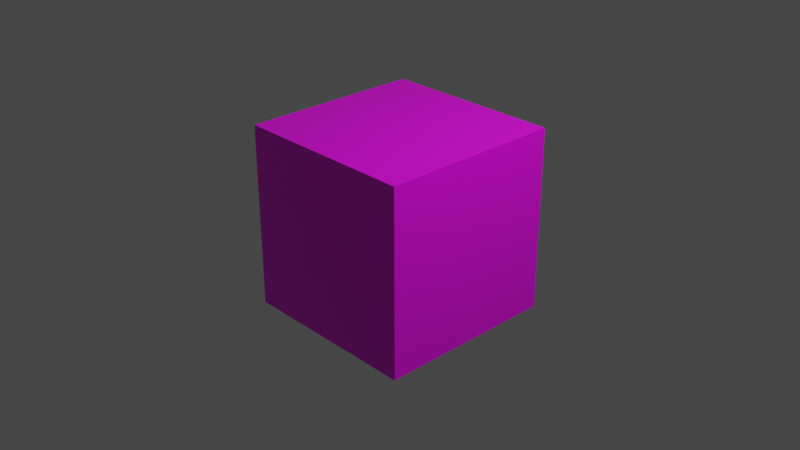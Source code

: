 # Source: box.blend  (saved by Blender 2.81.16; exported with 4.5.12 LTS)
import bpy
from mathutils import Matrix  # noqa: F401  (used for matrix-valued properties, if any)

bpy.ops.wm.read_factory_settings(use_empty=True)
scene = bpy.context.scene
scene.name = 'Scene'

# ---- collections
col_collection = bpy.data.collections.new('Collection'); scene.collection.children.link(col_collection)

# ---- images (referenced by path relative to the original .blend; pixels are not part of the script)
import os
ASSET_DIR = os.environ.get("B2B_ASSET_DIR", "")  # directory of the original .blend (textures are referenced by path, not embedded)
HERE = os.path.dirname(os.path.abspath(__file__))  # packed textures are extracted next to this script under _unpacked/

def load_image(name, relpath, width, height, colorspace="sRGB"):
    """Load a texture the original file referenced (path relative to the .blend, or extracted next to this script)."""
    p = next((c for c in (os.path.join(HERE, relpath), os.path.join(ASSET_DIR, relpath)) if relpath and os.path.exists(c)), "")
    if p:
        img = bpy.data.images.load(p, check_existing=True)
        img.name = name
    else:  # same state as the original file: an image datablock whose file is absent (Cycles renders it pink)
        img = bpy.data.images.new(name, width, height)
        img.source = "FILE"
        img.filepath = "//" + (relpath or name)
    img.colorspace_settings.name = colorspace
    return img
img_box_png = load_image('box.png', 'assets/box.png', 1024, 1024, 'sRGB')

# ---- materials (node trees are filled in below, after node groups)
mat_material = bpy.data.materials.new('Material')
mat_material.alpha_threshold = 0.0
mat_material.use_transparent_shadow = False
mat_material.line_color = (0.0, 0.0, 0.0, 1.0)

# ---- material node trees
mat_material.use_nodes = True; mat_material.node_tree.nodes.clear()
_N = mat_material.node_tree.nodes; _L = mat_material.node_tree.links
n0 = _N.new('ShaderNodeOutputMaterial'); n0.name = 'Material Output'; n0.location = (300, 300)
n1 = _N.new('ShaderNodeBsdfPrincipled'); n1.name = 'Principled BSDF'; n1.location = (10, 300)
n1.distribution = 'GGX'
n1.subsurface_method = 'BURLEY'
n1.inputs[2].default_value = 0.4
n1.inputs[3].default_value = 1.45
n1.inputs[27].default_value = (0.0, 0.0, 0.0, 1.0)
n1.inputs[28].default_value = 1.0
n2 = _N.new('ShaderNodeTexImage'); n2.name = 'Image Texture'; n2.location = (-280, 280)
n2.image = img_box_png
_L.new(n1.outputs[0], n0.inputs[0])
_L.new(n2.outputs[0], n1.inputs[0])
n0.is_active_output = True

# ---- world
world_world = bpy.data.worlds.new('World'); scene.world = world_world
world_world.use_nodes = True; world_world.node_tree.nodes.clear()
_N = world_world.node_tree.nodes; _L = world_world.node_tree.links
n0 = _N.new('ShaderNodeOutputWorld'); n0.name = 'World Output'; n0.location = (300, 300)
n1 = _N.new('ShaderNodeBackground'); n1.name = 'Background'; n1.location = (10, 300)
n1.inputs[0].default_value = (0.05088, 0.05088, 0.05088, 1.0)
_L.new(n1.outputs[0], n0.inputs[0])
n0.is_active_output = True
world_world.color = (0.05088, 0.05088, 0.05088)
world_world.use_sun_shadow = False
world_world.sun_shadow_jitter_overblur = 0.0

# ---- cameras
cam_camera = bpy.data.cameras.new('Camera')
cam_camera.clip_end = 100.0
cam_camera.ortho_scale = 7.314

# ---- lights
light_light = bpy.data.lights.new('Light', 'POINT')
light_light.transmission_factor = 0.0
light_light.energy = 1000.0
light_light.shadow_soft_size = 0.1
light_light.shadow_maximum_resolution = 0.006
light_light.use_absolute_resolution = True

# ---- meshes
me_cube = bpy.data.meshes.new('Cube')
me_cube.from_pydata([(1.0, 1.0, 1.0), (1.0, 1.0, -1.0), (1.0, -1.0, 1.0), (1.0, -1.0, -1.0), (-1.0, 1.0, 1.0), (-1.0, 1.0, -1.0), (-1.0, -1.0, 1.0), (-1.0, -1.0, -1.0)], [], [(4, 2, 0), (2, 7, 3), (6, 5, 7), (1, 7, 5), (0, 3, 1), (4, 1, 5), (4, 6, 2), (2, 6, 7), (6, 4, 5), (1, 3, 7), (0, 2, 3), (4, 0, 1)])
_uv = me_cube.uv_layers.new(name='UVMap')
_uv.uv.foreach_set('vector', [0.8333, 1.0, 0.6667, -1.267e-06, 0.8333, 3.529e-06, 0.3333, 1.0, 0.1667, 7.145e-07, 0.3333, 3.028e-06, 0.5, 1.0, 0.3333, 1.416e-06, 0.5, 6.599e-06, 0.8333, 1.0, 1.0, 0.0, 1.0, 1.0, 0.1667, 1.0, 8.881e-06, 8.553e-06, 0.1667, -1.484e-05, 0.6667, 1.0, 0.5, -1.192e-06, 0.6667, 2.861e-06, 0.8333, 1.0, 0.6667, 1.0, 0.6667, -1.267e-06, 0.3333, 1.0, 0.1667, 1.0, 0.1667, 7.145e-07, 0.5, 1.0, 0.3333, 1.0, 0.3333, 1.416e-06, 0.8333, 1.0, 0.8333, 2.98e-08, 1.0, 0.0, 0.1667, 1.0, 2.493e-06, 1.0, 8.881e-06, 8.553e-06, 0.6667, 1.0, 0.5, 1.0, 0.5, -1.192e-06])
me_cube.materials.append(mat_material)
me_cube.use_remesh_preserve_volume = False
me_cube.use_remesh_preserve_attributes = False
me_cube.use_mirror_vertex_groups = False
me_cube.update()

# ---- objects
ob_cube = bpy.data.objects.new('Cube', me_cube)
ob_light = bpy.data.objects.new('Light', light_light)
ob_camera = bpy.data.objects.new('Camera', cam_camera)

# ---- transforms, parenting, visibility, modifiers, constraints
ob_cube.location = (0.0, 0.0, 0.0)
ob_cube.lock_rotations_4d = False
ob_cube.empty_display_type = 'ARROWS'
ob_cube.lineart.crease_threshold = 0.0
ob_light.location = (4.076, 1.005, 5.904)
ob_light.rotation_euler = (0.6503, 0.05522, 1.866)
ob_light.lock_rotations_4d = False
ob_light.empty_display_type = 'ARROWS'
ob_light.color = (0.0, 0.0, 0.0, 0.0)
ob_light.lineart.crease_threshold = 0.0
ob_camera.location = (7.359, -6.926, 4.958)
ob_camera.rotation_euler = (1.109, 0.0, 0.8149)
ob_camera.lock_rotations_4d = False
ob_camera.empty_display_type = 'ARROWS'
ob_camera.color = (0.0, 0.0, 0.0, 0.0)
ob_camera.display_type = 'WIRE'
ob_camera.lineart.crease_threshold = 0.0

# ---- collection membership
col_collection.objects.link(ob_cube)
col_collection.objects.link(ob_light)
col_collection.objects.link(ob_camera)

# ---- scene / render settings (as saved in the file)
scene.camera = ob_camera
scene.frame_start = 1; scene.frame_end = 250; scene.frame_set(1)
scene.render.engine = 'BLENDER_EEVEE_NEXT'
scene.cycles.use_denoising = False
scene.cycles.samples = 128
scene.cycles.sampling_pattern = 'TABULATED_SOBOL'
scene.cycles.use_adaptive_sampling = False
scene.cycles.use_light_tree = False
scene.view_settings.view_transform = 'Filmic'
bpy.context.view_layer.update()
